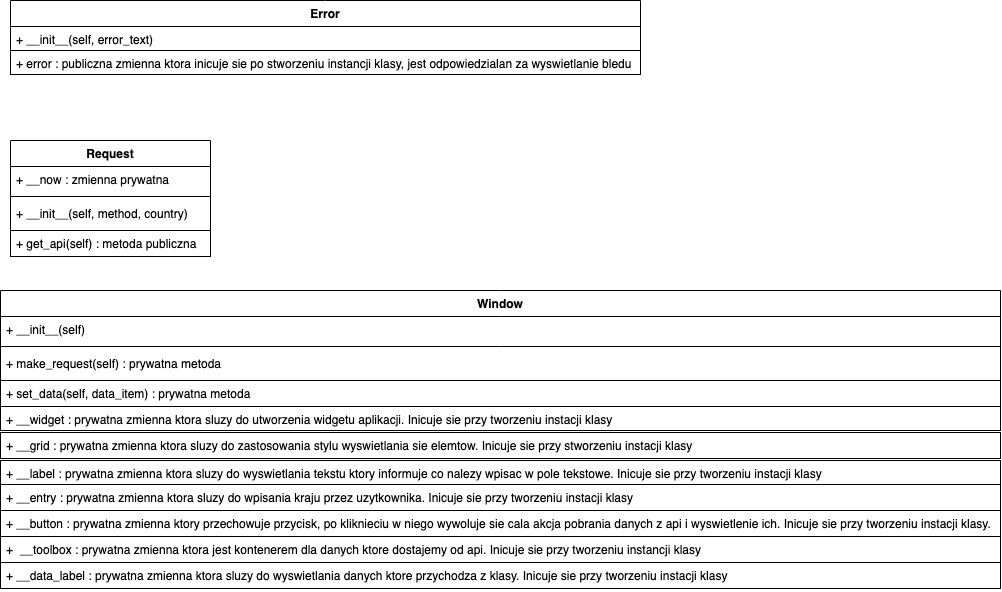

The diagram above was exported from draw.io. Its source (the exported page's mxGraphModel, read from the mxfile embedded in the PNG):
<mxGraphModel dx="1351" dy="893" grid="1" gridSize="10" guides="1" tooltips="1" connect="1" arrows="1" fold="1" page="1" pageScale="1" pageWidth="827" pageHeight="1169" math="0" shadow="0">
  <root>
    <mxCell id="2x5AYBeWqcMfC43YPv-v-0" />
    <mxCell id="2x5AYBeWqcMfC43YPv-v-1" parent="2x5AYBeWqcMfC43YPv-v-0" />
    <mxCell id="jXWzjYCyvaY-Kg3cXuGh-0" value="+ error : publiczna zmienna ktora inicuje sie po stworzeniu instancji klasy, jest odpowiedzialan za wyswietlanie bledu&#10;&#10; " style="text;fillColor=none;align=left;verticalAlign=top;spacingLeft=4;spacingRight=4;overflow=hidden;rotatable=0;points=[[0,0.5],[1,0.5]];portConstraint=eastwest;strokeColor=#000000;" parent="2x5AYBeWqcMfC43YPv-v-1" vertex="1">
      <mxGeometry x="40" y="130" width="630" height="24" as="geometry" />
    </mxCell>
    <mxCell id="jXWzjYCyvaY-Kg3cXuGh-2" value="+ __grid : prywatna zmienna ktora sluzy do zastosowania stylu wyswietlania sie elemtow. Inicuje sie przy stworzeniu instacji klasy" style="text;align=left;verticalAlign=top;spacingLeft=4;spacingRight=4;overflow=hidden;rotatable=0;points=[[0,0.5],[1,0.5]];portConstraint=eastwest;strokeColor=#000000;" parent="2x5AYBeWqcMfC43YPv-v-1" vertex="1">
      <mxGeometry x="30" y="512" width="1000" height="26" as="geometry" />
    </mxCell>
    <mxCell id="jXWzjYCyvaY-Kg3cXuGh-3" value="+ __label : prywatna zmienna ktora sluzy do wyswietlania tekstu ktory informuje co nalezy wpisac w pole tekstowe. Inicuje sie przy tworzeniu instacji klasy&#10;" style="text;align=left;verticalAlign=top;spacingLeft=4;spacingRight=4;overflow=hidden;rotatable=0;points=[[0,0.5],[1,0.5]];portConstraint=eastwest;strokeColor=#000000;" parent="2x5AYBeWqcMfC43YPv-v-1" vertex="1">
      <mxGeometry x="30" y="540" width="1000" height="24" as="geometry" />
    </mxCell>
    <mxCell id="jXWzjYCyvaY-Kg3cXuGh-4" value="+ __entry : prywatna zmienna ktora sluzy do wpisania kraju przez uzytkownika. Inicuje sie przy tworzeniu instacji klasy&#10;" style="text;align=left;verticalAlign=top;spacingLeft=4;spacingRight=4;overflow=hidden;rotatable=0;points=[[0,0.5],[1,0.5]];portConstraint=eastwest;strokeColor=#000000;" parent="2x5AYBeWqcMfC43YPv-v-1" vertex="1">
      <mxGeometry x="30" y="564" width="1000" height="26" as="geometry" />
    </mxCell>
    <mxCell id="jXWzjYCyvaY-Kg3cXuGh-5" value="+ __button : prywatna zmienna ktory przechowuje przycisk, po kliknieciu w niego wywoluje sie cala akcja pobrania danych z api i wyswietlenie ich. Inicuje sie przy tworzeniu instacji klasy.&#10;&#10;" style="text;align=left;verticalAlign=top;spacingLeft=4;spacingRight=4;overflow=hidden;rotatable=0;points=[[0,0.5],[1,0.5]];portConstraint=eastwest;strokeColor=#000000;" parent="2x5AYBeWqcMfC43YPv-v-1" vertex="1">
      <mxGeometry x="30" y="590" width="1000" height="26" as="geometry" />
    </mxCell>
    <mxCell id="jXWzjYCyvaY-Kg3cXuGh-6" value="+  __toolbox : prywatna zmienna ktora jest kontenerem dla danych ktore dostajemy od api. Inicuje sie przy tworzeniu instancji klasy&#10;&#10;" style="text;align=left;verticalAlign=top;spacingLeft=4;spacingRight=4;overflow=hidden;rotatable=0;points=[[0,0.5],[1,0.5]];portConstraint=eastwest;strokeColor=#000000;" parent="2x5AYBeWqcMfC43YPv-v-1" vertex="1">
      <mxGeometry x="30" y="616" width="1000" height="26" as="geometry" />
    </mxCell>
    <mxCell id="jXWzjYCyvaY-Kg3cXuGh-7" value="+ __data_label : prywatna zmienna ktora sluzy do wyswietlania danych ktore przychodza z klasy. Inicuje sie przy tworzeniu instacji klasy&#10;&#10;" style="text;align=left;verticalAlign=top;spacingLeft=4;spacingRight=4;overflow=hidden;rotatable=0;points=[[0,0.5],[1,0.5]];portConstraint=eastwest;strokeColor=#000000;" parent="2x5AYBeWqcMfC43YPv-v-1" vertex="1">
      <mxGeometry x="30" y="642" width="1000" height="26" as="geometry" />
    </mxCell>
    <mxCell id="2x5AYBeWqcMfC43YPv-v-27" value="Request" style="swimlane;fontStyle=1;align=center;verticalAlign=top;childLayout=stackLayout;horizontal=1;startSize=26;horizontalStack=0;resizeParent=1;resizeParentMax=0;resizeLast=0;collapsible=1;marginBottom=0;" parent="2x5AYBeWqcMfC43YPv-v-1" vertex="1">
      <mxGeometry x="40" y="220" width="200" height="116" as="geometry">
        <mxRectangle x="440" y="130" width="100" height="26" as="alternateBounds" />
      </mxGeometry>
    </mxCell>
    <mxCell id="2x5AYBeWqcMfC43YPv-v-28" value="+ __now : zmienna prywatna" style="text;strokeColor=none;fillColor=none;align=left;verticalAlign=top;spacingLeft=4;spacingRight=4;overflow=hidden;rotatable=0;points=[[0,0.5],[1,0.5]];portConstraint=eastwest;" parent="2x5AYBeWqcMfC43YPv-v-27" vertex="1">
      <mxGeometry y="26" width="200" height="26" as="geometry" />
    </mxCell>
    <mxCell id="2x5AYBeWqcMfC43YPv-v-29" value="" style="line;strokeWidth=1;fillColor=none;align=left;verticalAlign=middle;spacingTop=-1;spacingLeft=3;spacingRight=3;rotatable=0;labelPosition=right;points=[];portConstraint=eastwest;" parent="2x5AYBeWqcMfC43YPv-v-27" vertex="1">
      <mxGeometry y="52" width="200" height="8" as="geometry" />
    </mxCell>
    <mxCell id="2x5AYBeWqcMfC43YPv-v-30" value="+ __init__(self, method, country)" style="text;strokeColor=none;fillColor=none;align=left;verticalAlign=top;spacingLeft=4;spacingRight=4;overflow=hidden;rotatable=0;points=[[0,0.5],[1,0.5]];portConstraint=eastwest;" parent="2x5AYBeWqcMfC43YPv-v-27" vertex="1">
      <mxGeometry y="60" width="200" height="30" as="geometry" />
    </mxCell>
    <mxCell id="2x5AYBeWqcMfC43YPv-v-31" value="+ get_api(self) : metoda publiczna" style="text;align=left;verticalAlign=top;spacingLeft=4;spacingRight=4;overflow=hidden;rotatable=0;points=[[0,0.5],[1,0.5]];portConstraint=eastwest;strokeColor=#000000;" parent="2x5AYBeWqcMfC43YPv-v-27" vertex="1">
      <mxGeometry y="90" width="200" height="26" as="geometry" />
    </mxCell>
    <mxCell id="2x5AYBeWqcMfC43YPv-v-16" value="Window" style="swimlane;fontStyle=1;align=center;verticalAlign=top;childLayout=stackLayout;horizontal=1;startSize=26;horizontalStack=0;resizeParent=1;resizeParentMax=0;resizeLast=0;collapsible=1;marginBottom=0;" parent="2x5AYBeWqcMfC43YPv-v-1" vertex="1">
      <mxGeometry x="30" y="370" width="1000" height="140" as="geometry">
        <mxRectangle x="440" y="130" width="100" height="26" as="alternateBounds" />
      </mxGeometry>
    </mxCell>
    <mxCell id="2x5AYBeWqcMfC43YPv-v-17" value="+ __init__(self)" style="text;strokeColor=none;fillColor=none;align=left;verticalAlign=top;spacingLeft=4;spacingRight=4;overflow=hidden;rotatable=0;points=[[0,0.5],[1,0.5]];portConstraint=eastwest;" parent="2x5AYBeWqcMfC43YPv-v-16" vertex="1">
      <mxGeometry y="26" width="1000" height="26" as="geometry" />
    </mxCell>
    <mxCell id="2x5AYBeWqcMfC43YPv-v-18" value="" style="line;strokeWidth=1;fillColor=none;align=left;verticalAlign=middle;spacingTop=-1;spacingLeft=3;spacingRight=3;rotatable=0;labelPosition=right;points=[];portConstraint=eastwest;" parent="2x5AYBeWqcMfC43YPv-v-16" vertex="1">
      <mxGeometry y="52" width="1000" height="8" as="geometry" />
    </mxCell>
    <mxCell id="2x5AYBeWqcMfC43YPv-v-19" value="+ make_request(self) : prywatna metoda&#10;" style="text;strokeColor=none;fillColor=none;align=left;verticalAlign=top;spacingLeft=4;spacingRight=4;overflow=hidden;rotatable=0;points=[[0,0.5],[1,0.5]];portConstraint=eastwest;" parent="2x5AYBeWqcMfC43YPv-v-16" vertex="1">
      <mxGeometry y="60" width="1000" height="30" as="geometry" />
    </mxCell>
    <mxCell id="2x5AYBeWqcMfC43YPv-v-20" value="+ set_data(self, data_item) : prywatna metoda" style="text;align=left;verticalAlign=top;spacingLeft=4;spacingRight=4;overflow=hidden;rotatable=0;points=[[0,0.5],[1,0.5]];portConstraint=eastwest;strokeColor=#000000;" parent="2x5AYBeWqcMfC43YPv-v-16" vertex="1">
      <mxGeometry y="90" width="1000" height="26" as="geometry" />
    </mxCell>
    <mxCell id="jXWzjYCyvaY-Kg3cXuGh-1" value="+ __widget : prywatna zmienna ktora sluzy do utworzenia widgetu aplikacji. Inicuje sie przy tworzeniu instacji klasy" style="text;align=left;verticalAlign=top;spacingLeft=4;spacingRight=4;overflow=hidden;rotatable=0;points=[[0,0.5],[1,0.5]];portConstraint=eastwest;strokeColor=#000000;" parent="2x5AYBeWqcMfC43YPv-v-16" vertex="1">
      <mxGeometry y="116" width="1000" height="24" as="geometry" />
    </mxCell>
    <mxCell id="2x5AYBeWqcMfC43YPv-v-22" value="Error" style="swimlane;fontStyle=1;align=center;verticalAlign=top;childLayout=stackLayout;horizontal=1;startSize=26;horizontalStack=0;resizeParent=1;resizeParentMax=0;resizeLast=0;collapsible=1;marginBottom=0;" parent="2x5AYBeWqcMfC43YPv-v-1" vertex="1">
      <mxGeometry x="40" y="80" width="630" height="50" as="geometry">
        <mxRectangle x="440" y="130" width="100" height="26" as="alternateBounds" />
      </mxGeometry>
    </mxCell>
    <mxCell id="2x5AYBeWqcMfC43YPv-v-23" value="+ __init__(self, error_text)" style="text;fillColor=none;align=left;verticalAlign=top;spacingLeft=4;spacingRight=4;overflow=hidden;rotatable=0;points=[[0,0.5],[1,0.5]];portConstraint=eastwest;strokeColor=#000000;" parent="2x5AYBeWqcMfC43YPv-v-22" vertex="1">
      <mxGeometry y="26" width="630" height="24" as="geometry" />
    </mxCell>
  </root>
</mxGraphModel>